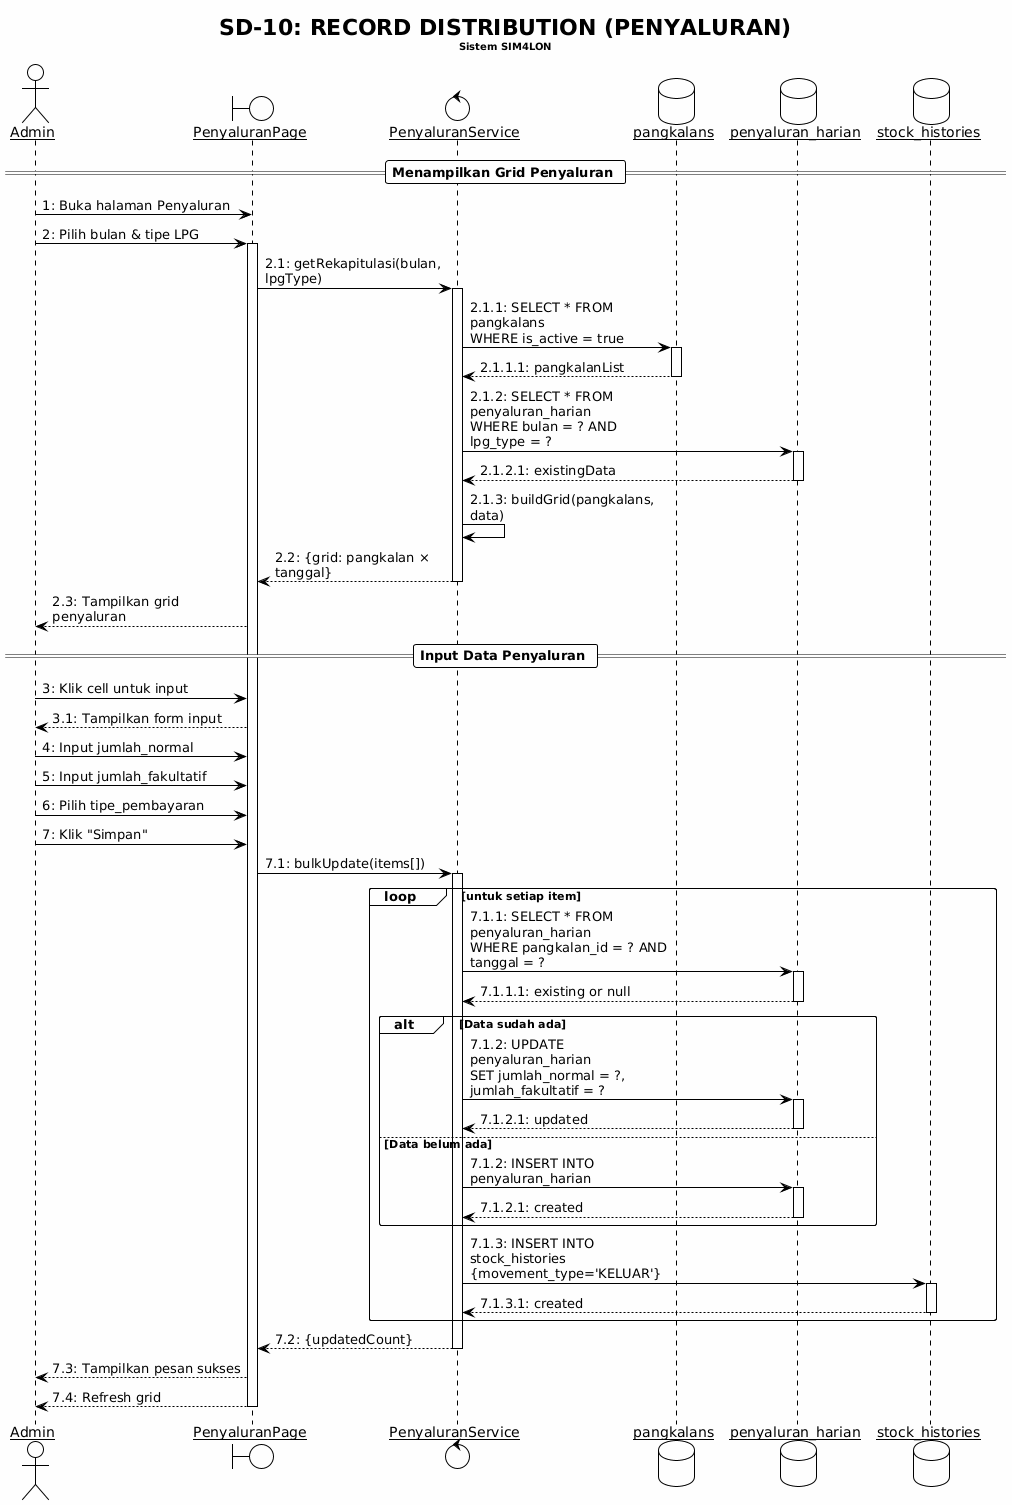

The diagram above was rendered by PlantUML. Its source (embedded in the PNG):
@startuml
!theme plain
skinparam backgroundColor #FEFEFE
skinparam sequenceArrowThickness 1
skinparam roundcorner 5
skinparam maxmessagesize 200
skinparam sequenceParticipant underline

title SD-10: RECORD DISTRIBUTION (PENYALURAN)\n<size:10>Sistem SIM4LON</size>

actor "Admin" as Admin
boundary "PenyaluranPage" as PP
control "PenyaluranService" as PS
database "pangkalans" as PangkalanDB
database "penyaluran_harian" as PenyaluranDB
database "stock_histories" as HistoryDB

== Menampilkan Grid Penyaluran ==

Admin -> PP : 1: Buka halaman Penyaluran
Admin -> PP : 2: Pilih bulan & tipe LPG
activate PP

PP -> PS : 2.1: getRekapitulasi(bulan, lpgType)
activate PS

PS -> PangkalanDB : 2.1.1: SELECT * FROM pangkalans\nWHERE is_active = true
activate PangkalanDB
PangkalanDB --> PS : 2.1.1.1: pangkalanList
deactivate PangkalanDB

PS -> PenyaluranDB : 2.1.2: SELECT * FROM penyaluran_harian\nWHERE bulan = ? AND lpg_type = ?
activate PenyaluranDB
PenyaluranDB --> PS : 2.1.2.1: existingData
deactivate PenyaluranDB

PS -> PS : 2.1.3: buildGrid(pangkalans, data)

PS --> PP : 2.2: {grid: pangkalan × tanggal}
deactivate PS

PP --> Admin : 2.3: Tampilkan grid penyaluran

== Input Data Penyaluran ==

Admin -> PP : 3: Klik cell untuk input
PP --> Admin : 3.1: Tampilkan form input

Admin -> PP : 4: Input jumlah_normal
Admin -> PP : 5: Input jumlah_fakultatif
Admin -> PP : 6: Pilih tipe_pembayaran
Admin -> PP : 7: Klik "Simpan"

PP -> PS : 7.1: bulkUpdate(items[])
activate PS

loop untuk setiap item
    PS -> PenyaluranDB : 7.1.1: SELECT * FROM penyaluran_harian\nWHERE pangkalan_id = ? AND tanggal = ?
    activate PenyaluranDB
    PenyaluranDB --> PS : 7.1.1.1: existing or null
    deactivate PenyaluranDB
    
    alt Data sudah ada
        PS -> PenyaluranDB : 7.1.2: UPDATE penyaluran_harian\nSET jumlah_normal = ?, jumlah_fakultatif = ?
        activate PenyaluranDB
        PenyaluranDB --> PS : 7.1.2.1: updated
        deactivate PenyaluranDB
    else Data belum ada
        PS -> PenyaluranDB : 7.1.2: INSERT INTO penyaluran_harian
        activate PenyaluranDB
        PenyaluranDB --> PS : 7.1.2.1: created
        deactivate PenyaluranDB
    end
    
    PS -> HistoryDB : 7.1.3: INSERT INTO stock_histories\n{movement_type='KELUAR'}
    activate HistoryDB
    HistoryDB --> PS : 7.1.3.1: created
    deactivate HistoryDB
end

PS --> PP : 7.2: {updatedCount}
deactivate PS

PP --> Admin : 7.3: Tampilkan pesan sukses
PP --> Admin : 7.4: Refresh grid

deactivate PP
@enduml